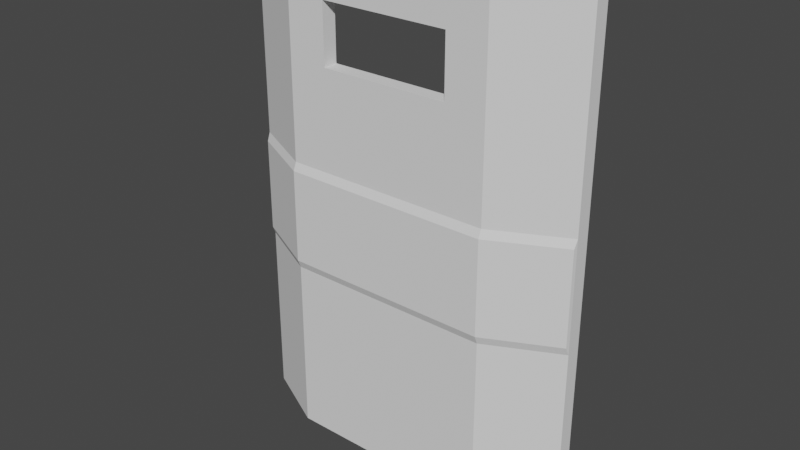 # Source: RiotShield.blend  (saved by Blender 3.4.6; exported with 4.5.12 LTS)
import bpy
from mathutils import Matrix  # noqa: F401  (used for matrix-valued properties, if any)

bpy.ops.wm.read_factory_settings(use_empty=True)
scene = bpy.context.scene
scene.name = 'Scene'

# ---- collections
col_collection = bpy.data.collections.new('Collection'); scene.collection.children.link(col_collection)

# ---- world
world_world = bpy.data.worlds.new('World'); scene.world = world_world
world_world.use_nodes = True; world_world.node_tree.nodes.clear()
_N = world_world.node_tree.nodes; _L = world_world.node_tree.links
n0 = _N.new('ShaderNodeOutputWorld'); n0.name = 'World Output'; n0.location = (300, 300)
n1 = _N.new('ShaderNodeBackground'); n1.name = 'Background'; n1.location = (10, 300)
n1.inputs[0].default_value = (0.05088, 0.05088, 0.05088, 1.0)
_L.new(n1.outputs[0], n0.inputs[0])
n0.is_active_output = True
world_world.color = (0.05088, 0.05088, 0.05088)
world_world.use_sun_shadow = False
world_world.sun_shadow_jitter_overblur = 0.0

# ---- meshes
me_cube = bpy.data.meshes.new('Cube')
me_cube.from_pydata([(-1.0, 3.601, -1.0), (-1.0, 3.601, 1.0), (-1.0, 5.601, -1.0), (-1.0, 5.601, 1.0), (1.0, 3.601, -1.0), (1.0, 3.601, 1.0), (1.0, 5.601, -1.0), (1.0, 5.601, 1.0), (0.6, 1.0, -1.0), (0.3712, 1.0, -1.0), (-0.3712, 1.0, -1.0), (-0.6, 1.0, -1.0), (-0.6, 1.0, 1.0), (-0.3712, 1.0, 1.0), (0.3712, 1.0, 1.0), (0.6, 1.0, 1.0), (-0.6, -1.0, -1.0), (-0.3712, -1.0, -1.0), (0.3712, -1.0, -1.0), (0.6, -1.0, -1.0), (0.6, -1.0, 1.0), (0.3712, -1.0, 1.0), (-0.3712, -1.0, 1.0), (-0.6, -1.0, 1.0), (-1.0, 3.601, 0.5574), (-1.0, 3.601, 0.7951), (-1.0, 5.601, 0.7951), (-1.0, 5.601, 0.5574), (1.0, 5.601, 0.7951), (1.0, 5.601, 0.5574), (1.0, 3.601, 0.7951), (1.0, 3.601, 0.5574), (0.6, -1.0, 0.7951), (0.6, -1.0, 0.5574), (0.3712, -1.0, 0.7951), (0.3712, -1.0, 0.5574), (-0.3712, -1.0, 0.7951), (-0.3712, -1.0, 0.5574), (-0.6, -1.0, 0.7951), (-0.6, -1.0, 0.5574), (-0.6, 1.0, 0.7951), (-0.6, 1.0, 0.5574), (-0.3712, 1.0, 0.7951), (-0.3712, 1.0, 0.5574), (0.3712, 1.0, 0.7951), (0.3712, 1.0, 0.5574), (0.6, 1.0, 0.7951), (0.6, 1.0, 0.5574), (-1.0, 5.601, 0.1602), (-1.0, 5.601, -0.2816), (1.0, 5.601, 0.1602), (1.0, 5.601, -0.2816), (0.9962, 3.121, 0.1273), (0.9962, 3.121, -0.2486), (0.6, -1.436, 0.1273), (0.6, -1.436, -0.2486), (0.3712, -1.436, 0.1273), (0.3712, -1.436, -0.2486), (-0.3712, -1.436, 0.1273), (-0.3712, -1.436, -0.2486), (-0.6, -1.436, 0.1273), (-0.6, -1.436, -0.2486), (-0.6, 1.0, 0.1602), (-0.6, 1.0, -0.2816), (-0.3712, 1.0, 0.1602), (-0.3712, 1.0, -0.2816), (0.3712, 1.0, 0.1602), (0.3712, 1.0, -0.2816), (0.6, 1.0, 0.1602), (0.6, 1.0, -0.2816), (-0.9962, 3.121, -0.2486), (-0.9962, 3.121, 0.1273), (1.0, 3.601, 0.1602), (1.0, 3.601, -0.2816), (-1.0, 3.601, -0.2816), (-1.0, 3.601, 0.1602), (-0.6, -1.0, -0.2816), (-0.6, -1.0, 0.1602), (0.6, -1.0, -0.2816), (0.6, -1.0, 0.1602), (0.3712, -1.0, -0.2816), (0.3712, -1.0, 0.1602), (-0.3712, -1.0, -0.2816), (-0.3712, -1.0, 0.1602)], [], [(25, 1, 3, 26), (46, 15, 7, 28), (28, 7, 5, 30), (38, 23, 1, 25), (8, 6, 4, 19), (12, 3, 1, 23), (7, 15, 20, 5), (15, 14, 21, 20), (14, 13, 22, 21), (13, 12, 23, 22), (2, 11, 16, 0), (11, 10, 17, 16), (10, 9, 18, 17), (9, 8, 19, 18), (30, 5, 20, 32), (32, 20, 21, 34), (34, 21, 22, 36), (36, 22, 23, 38), (26, 3, 12, 40), (40, 12, 13, 42), (42, 13, 14, 44), (44, 14, 15, 46), (66, 45, 47, 68), (45, 44, 46, 47), (64, 43, 45, 66), (42, 44, 34, 36), (62, 41, 43, 64), (41, 40, 42, 43), (48, 27, 41, 62), (27, 26, 40, 41), (83, 37, 39, 77), (37, 36, 38, 39), (81, 35, 37, 83), (35, 34, 44, 45), (79, 33, 35, 81), (33, 32, 34, 35), (72, 31, 33, 79), (31, 30, 32, 33), (77, 39, 24, 75), (39, 38, 25, 24), (50, 29, 31, 72), (29, 28, 30, 31), (68, 47, 29, 50), (47, 46, 28, 29), (75, 24, 27, 48), (24, 25, 26, 27), (0, 74, 49, 2), (74, 75, 48, 49), (8, 69, 51, 6), (69, 68, 50, 51), (6, 51, 73, 4), (51, 50, 72, 73), (16, 76, 74, 0), (61, 60, 71, 70), (4, 73, 78, 19), (53, 52, 54, 55), (19, 78, 80, 18), (55, 54, 56, 57), (18, 80, 82, 17), (57, 56, 58, 59), (17, 82, 76, 16), (59, 58, 60, 61), (2, 49, 63, 11), (49, 48, 62, 63), (11, 63, 65, 10), (63, 62, 64, 65), (10, 65, 67, 9), (65, 64, 66, 67), (9, 67, 69, 8), (67, 66, 68, 69), (43, 37, 35, 45), (37, 43, 42, 36), (52, 53, 73, 72), (70, 71, 75, 74), (61, 70, 74, 76), (71, 60, 77, 75), (53, 55, 78, 73), (54, 52, 72, 79), (55, 57, 80, 78), (56, 54, 79, 81), (57, 59, 82, 80), (58, 56, 81, 83), (59, 61, 76, 82), (60, 58, 83, 77)])
_uv = me_cube.uv_layers.new(name='UVMap')
_uv.uv.foreach_set('vector', [0.02268, 0.7686, 0.02268, 0.9768, 0.02268, 0.9768, 0.02268, 0.7686, 0.7864, 0.7686, 0.7864, 0.9768, 0.9773, 0.9768, 0.9773, 0.7686, 0.9773, 0.7686, 0.9773, 0.9768, 0.9773, 0.9768, 0.9773, 0.7686, 0.2136, 0.7686, 0.2136, 0.9768, 0.02268, 0.9768, 0.02268, 0.7686, 0.7864, 0.02318, 0.9773, 0.02318, 0.9773, 0.02318, 0.7864, 0.02318, 0.2136, 0.9768, 0.02268, 0.9768, 0.02268, 0.9768, 0.2136, 0.9768, 0.9773, 0.9768, 0.7864, 0.9768, 0.7864, 0.9768, 0.9773, 0.9768, 0.7864, 0.9768, 0.6772, 0.9768, 0.6772, 0.9768, 0.7864, 0.9768, 0.6772, 0.9768, 0.3228, 0.9768, 0.3228, 0.9768, 0.6772, 0.9768, 0.3228, 0.9768, 0.2136, 0.9768, 0.2136, 0.9768, 0.3228, 0.9768, 0.02268, 0.02318, 0.2136, 0.02318, 0.2136, 0.02318, 0.02268, 0.02318, 0.2136, 0.02318, 0.3228, 0.02318, 0.3228, 0.02318, 0.2136, 0.02318, 0.3228, 0.02318, 0.6772, 0.02318, 0.6772, 0.02318, 0.3228, 0.02318, 0.6772, 0.02318, 0.7864, 0.02318, 0.7864, 0.02318, 0.6772, 0.02318, 0.9773, 0.7686, 0.9773, 0.9768, 0.7864, 0.9768, 0.7864, 0.7686, 0.7864, 0.7686, 0.7864, 0.9768, 0.6772, 0.9768, 0.6772, 0.7686, 0.6772, 0.7686, 0.6772, 0.9768, 0.3228, 0.9768, 0.3228, 0.7686, 0.3228, 0.7686, 0.3228, 0.9768, 0.2136, 0.9768, 0.2136, 0.7686, 0.02268, 0.7686, 0.02268, 0.9768, 0.2136, 0.9768, 0.2136, 0.7686, 0.2136, 0.7686, 0.2136, 0.9768, 0.3228, 0.9768, 0.3228, 0.7686, 0.3228, 0.7686, 0.3228, 0.9768, 0.6772, 0.9768, 0.6772, 0.7686, 0.6772, 0.7686, 0.6772, 0.9768, 0.7864, 0.9768, 0.7864, 0.7686, 0.6772, 0.5764, 0.6772, 0.6552, 0.7864, 0.6552, 0.7864, 0.5764, 0.6772, 0.6552, 0.6772, 0.7686, 0.7864, 0.7686, 0.7864, 0.6552, 0.3228, 0.5764, 0.3228, 0.6552, 0.6772, 0.6552, 0.6772, 0.5764, 0.3228, 0.7686, 0.6772, 0.7686, 0.6772, 0.7686, 0.3228, 0.7686, 0.2136, 0.5764, 0.2136, 0.6552, 0.3228, 0.6552, 0.3228, 0.5764, 0.2136, 0.6552, 0.2136, 0.7686, 0.3228, 0.7686, 0.3228, 0.6552, 0.02268, 0.5764, 0.02268, 0.6552, 0.2136, 0.6552, 0.2136, 0.5764, 0.02268, 0.6552, 0.02268, 0.7686, 0.2136, 0.7686, 0.2136, 0.6552, 0.3228, 0.5764, 0.3228, 0.6552, 0.2136, 0.6552, 0.2136, 0.5764, 0.3228, 0.6552, 0.3228, 0.7686, 0.2136, 0.7686, 0.2136, 0.6552, 0.6772, 0.5764, 0.6772, 0.6552, 0.3228, 0.6552, 0.3228, 0.5764, 0.6772, 0.6552, 0.6772, 0.7686, 0.6772, 0.7686, 0.6772, 0.6552, 0.7864, 0.5764, 0.7864, 0.6552, 0.6772, 0.6552, 0.6772, 0.5764, 0.7864, 0.6552, 0.7864, 0.7686, 0.6772, 0.7686, 0.6772, 0.6552, 0.9773, 0.5764, 0.9773, 0.6552, 0.7864, 0.6552, 0.7864, 0.5764, 0.9773, 0.6552, 0.9773, 0.7686, 0.7864, 0.7686, 0.7864, 0.6552, 0.2136, 0.5764, 0.2136, 0.6552, 0.02268, 0.6552, 0.02268, 0.5764, 0.2136, 0.6552, 0.2136, 0.7686, 0.02268, 0.7686, 0.02268, 0.6552, 0.9773, 0.5764, 0.9773, 0.6552, 0.9773, 0.6552, 0.9773, 0.5764, 0.9773, 0.6552, 0.9773, 0.7686, 0.9773, 0.7686, 0.9773, 0.6552, 0.7864, 0.5764, 0.7864, 0.6552, 0.9773, 0.6552, 0.9773, 0.5764, 0.7864, 0.6552, 0.7864, 0.7686, 0.9773, 0.7686, 0.9773, 0.6552, 0.02268, 0.5764, 0.02268, 0.6552, 0.02268, 0.6552, 0.02268, 0.5764, 0.02268, 0.6552, 0.02268, 0.7686, 0.02268, 0.7686, 0.02268, 0.6552, 0.02268, 0.02318, 0.02268, 0.3657, 0.02268, 0.3657, 0.02268, 0.02318, 0.02268, 0.3657, 0.02268, 0.5764, 0.02268, 0.5764, 0.02268, 0.3657, 0.7864, 0.02318, 0.7864, 0.3657, 0.9773, 0.3657, 0.9773, 0.02318, 0.7864, 0.3657, 0.7864, 0.5764, 0.9773, 0.5764, 0.9773, 0.3657, 0.9773, 0.02318, 0.9773, 0.3657, 0.9773, 0.3657, 0.9773, 0.02318, 0.9773, 0.3657, 0.9773, 0.5764, 0.9773, 0.5764, 0.9773, 0.3657, 0.2136, 0.02318, 0.2136, 0.3657, 0.02268, 0.3657, 0.02268, 0.02318, 0.2136, 0.3814, 0.2136, 0.5607, 0.0245, 0.5607, 0.0245, 0.3814, 0.9773, 0.02318, 0.9773, 0.3657, 0.7864, 0.3657, 0.7864, 0.02318, 0.9755, 0.3814, 0.9755, 0.5607, 0.7864, 0.5607, 0.7864, 0.3814, 0.7864, 0.02318, 0.7864, 0.3657, 0.6772, 0.3657, 0.6772, 0.02318, 0.7864, 0.3814, 0.7864, 0.5607, 0.6772, 0.5607, 0.6772, 0.3814, 0.6772, 0.02318, 0.6772, 0.3657, 0.3228, 0.3657, 0.3228, 0.02318, 0.6772, 0.3814, 0.6772, 0.5607, 0.3228, 0.5607, 0.3228, 0.3814, 0.3228, 0.02318, 0.3228, 0.3657, 0.2136, 0.3657, 0.2136, 0.02318, 0.3228, 0.3814, 0.3228, 0.5607, 0.2136, 0.5607, 0.2136, 0.3814, 0.02268, 0.02318, 0.02268, 0.3657, 0.2136, 0.3657, 0.2136, 0.02318, 0.02268, 0.3657, 0.02268, 0.5764, 0.2136, 0.5764, 0.2136, 0.3657, 0.2136, 0.02318, 0.2136, 0.3657, 0.3228, 0.3657, 0.3228, 0.02318, 0.2136, 0.3657, 0.2136, 0.5764, 0.3228, 0.5764, 0.3228, 0.3657, 0.3228, 0.02318, 0.3228, 0.3657, 0.6772, 0.3657, 0.6772, 0.02318, 0.3228, 0.3657, 0.3228, 0.5764, 0.6772, 0.5764, 0.6772, 0.3657, 0.6772, 0.02318, 0.6772, 0.3657, 0.7864, 0.3657, 0.7864, 0.02318, 0.6772, 0.3657, 0.6772, 0.5764, 0.7864, 0.5764, 0.7864, 0.3657, 0.3228, 0.6552, 0.3228, 0.6552, 0.6772, 0.6552, 0.6772, 0.6552, 0.3228, 0.6552, 0.3228, 0.6552, 0.3228, 0.7686, 0.3228, 0.7686, 0.9755, 0.5607, 0.9755, 0.3814, 0.9773, 0.3657, 0.9773, 0.5764, 0.0245, 0.3814, 0.0245, 0.5607, 0.02268, 0.5764, 0.02268, 0.3657, 0.2136, 0.3814, 0.0245, 0.3814, 0.02268, 0.3657, 0.2136, 0.3657, 0.0245, 0.5607, 0.2136, 0.5607, 0.2136, 0.5764, 0.02268, 0.5764, 0.9755, 0.3814, 0.7864, 0.3814, 0.7864, 0.3657, 0.9773, 0.3657, 0.7864, 0.5607, 0.9755, 0.5607, 0.9773, 0.5764, 0.7864, 0.5764, 0.7864, 0.3814, 0.6772, 0.3814, 0.6772, 0.3657, 0.7864, 0.3657, 0.6772, 0.5607, 0.7864, 0.5607, 0.7864, 0.5764, 0.6772, 0.5764, 0.6772, 0.3814, 0.3228, 0.3814, 0.3228, 0.3657, 0.6772, 0.3657, 0.3228, 0.5607, 0.6772, 0.5607, 0.6772, 0.5764, 0.3228, 0.5764, 0.3228, 0.3814, 0.2136, 0.3814, 0.2136, 0.3657, 0.3228, 0.3657, 0.2136, 0.5607, 0.3228, 0.5607, 0.3228, 0.5764, 0.2136, 0.5764])
me_cube.update()

# ---- objects
ob_shield = bpy.data.objects.new('Shield', me_cube)

# ---- transforms, parenting, visibility, modifiers, constraints
ob_shield.location = (0.0, 0.0, 0.0)
ob_shield.scale = (0.7, 0.0303, 1.0)

# ---- collection membership
col_collection.objects.link(ob_shield)

# ---- scene / render settings (as saved in the file)
scene.frame_start = 1; scene.frame_end = 250; scene.frame_set(1)
scene.render.engine = 'BLENDER_EEVEE_NEXT'
scene.cycles.sampling_pattern = 'TABULATED_SOBOL'
scene.cycles.use_light_tree = False
scene.view_settings.view_transform = 'Filmic'
bpy.context.view_layer.update()

# ---- added for rendering (the .blend has no active camera and no usable light): camera, sun
cam_auto = bpy.data.cameras.new('AutoCamera')
cam_auto.lens = 50.0
cam_auto.sensor_width = 36.0
cam_auto.clip_end = 1000.0
ob_auto_camera = bpy.data.objects.new('AutoCamera', cam_auto)
scene.collection.objects.link(ob_auto_camera)
ob_auto_camera.location = (2.26736, -2.65773, 1.81389)
ob_auto_camera.rotation_euler = (1.09748, -7.21219e-08, 0.694738)
scene.camera = ob_auto_camera
light_auto_sun = bpy.data.lights.new('AutoSun', 'SUN')
light_auto_sun.energy = 3.0
light_auto_sun.angle = 0.0523599
ob_auto_sun = bpy.data.objects.new('AutoSun', light_auto_sun)
scene.collection.objects.link(ob_auto_sun)
ob_auto_sun.rotation_euler = (0.872665, 0.174533, 0.523599)
bpy.context.view_layer.update()
